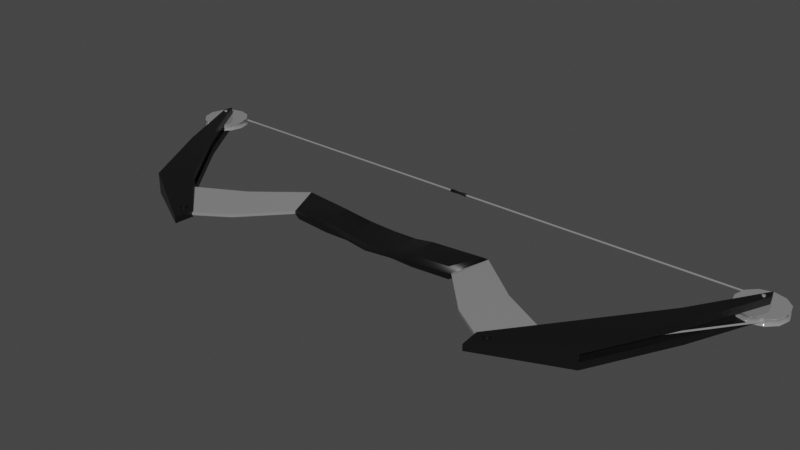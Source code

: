 # Source: Bow.blend  (saved by Blender 2.91.10; exported with 4.5.12 LTS)
import bpy
from mathutils import Matrix  # noqa: F401  (used for matrix-valued properties, if any)

bpy.ops.wm.read_factory_settings(use_empty=True)
scene = bpy.context.scene
scene.name = 'Scene'

# ---- collections
col_collection = bpy.data.collections.new('Collection'); scene.collection.children.link(col_collection)

# ---- materials (node trees are filled in below, after node groups)
mat_black = bpy.data.materials.new('Black')
mat_black.alpha_threshold = 0.0
mat_black.use_transparent_shadow = False
mat_black.line_color = (0.0, 0.0, 0.0, 1.0)
mat_metal = bpy.data.materials.new('Metal')
mat_metal.use_transparent_shadow = False

# ---- node groups
ng_auto_smooth = bpy.data.node_groups.new('Auto Smooth', 'GeometryNodeTree')
_s = ng_auto_smooth.interface.new_socket(name='Geometry', in_out='OUTPUT', socket_type='NodeSocketGeometry')
_s = ng_auto_smooth.interface.new_socket(name='Geometry', in_out='INPUT', socket_type='NodeSocketGeometry')
_s = ng_auto_smooth.interface.new_socket(name='Angle', in_out='INPUT', socket_type='NodeSocketFloat')
_s.subtype = 'ANGLE'
_s.min_value = 0.0
_s.max_value = 3.142
ng_auto_smooth.is_modifier = True
_N = ng_auto_smooth.nodes; _L = ng_auto_smooth.links
n0 = _N.new('NodeGroupOutput'); n0.name = 'Group Output'; n0.location = (480, -100)
n1 = _N.new('NodeGroupInput'); n1.name = 'Group Input'; n1.location = (-420, -300)
n2 = _N.new('NodeGroupInput'); n2.name = 'Group Input.001'; n2.location = (-60, -100)
n3 = _N.new('GeometryNodeSetShadeSmooth'); n3.name = 'Set Shade Smooth'; n3.location = (120, -100)
n3.domain = 'EDGE'
n4 = _N.new('GeometryNodeSetShadeSmooth'); n4.name = 'Set Shade Smooth.001'; n4.location = (300, -100)
n5 = _N.new('GeometryNodeInputMeshEdgeAngle'); n5.name = 'Edge Angle'; n5.location = (-420, -220)
n6 = _N.new('GeometryNodeInputEdgeSmooth'); n6.name = 'Is Edge Smooth'; n6.location = (-60, -160)
n7 = _N.new('GeometryNodeInputShadeSmooth'); n7.name = 'Is Face Smooth'; n7.location = (-240, -340)
n8 = _N.new('FunctionNodeBooleanMath'); n8.name = 'Boolean Math'; n8.location = (-60, -220)
n9 = _N.new('FunctionNodeCompare'); n9.name = 'Compare'; n9.location = (-240, -180)
n9.operation = 'LESS_EQUAL'
_L.new(n5.outputs[0], n9.inputs[0])
_L.new(n4.outputs[0], n0.inputs[0])
_L.new(n1.outputs[1], n9.inputs[1])
_L.new(n9.outputs[0], n8.inputs[0])
_L.new(n7.outputs[0], n8.inputs[1])
_L.new(n2.outputs[0], n3.inputs[0])
_L.new(n6.outputs[0], n3.inputs[1])
_L.new(n3.outputs[0], n4.inputs[0])
_L.new(n8.outputs[0], n3.inputs[2])
n0.is_active_output = True

# ---- material node trees
mat_black.use_nodes = True; mat_black.node_tree.nodes.clear()
_N = mat_black.node_tree.nodes; _L = mat_black.node_tree.links
n0 = _N.new('ShaderNodeOutputMaterial'); n0.name = 'Material Output'; n0.location = (300, 300)
n1 = _N.new('ShaderNodeBsdfPrincipled'); n1.name = 'Principled BSDF'; n1.location = (10, 300)
n1.distribution = 'GGX'
n1.subsurface_method = 'BURLEY'
n1.inputs[0].default_value = (0.004896, 0.004896, 0.004896, 1.0)
n1.inputs[2].default_value = 0.4
n1.inputs[3].default_value = 1.45
n1.inputs[27].default_value = (0.0, 0.0, 0.0, 1.0)
n1.inputs[28].default_value = 1.0
_L.new(n1.outputs[0], n0.inputs[0])
n0.is_active_output = True
mat_metal.use_nodes = True; mat_metal.node_tree.nodes.clear()
_N = mat_metal.node_tree.nodes; _L = mat_metal.node_tree.links
n0 = _N.new('ShaderNodeBsdfPrincipled'); n0.name = 'Principled BSDF'; n0.location = (10, 300)
n0.distribution = 'GGX'
n0.subsurface_method = 'BURLEY'
n0.inputs[1].default_value = 0.7518
n0.inputs[2].default_value = 0.0
n0.inputs[3].default_value = 1.45
n0.inputs[27].default_value = (0.0, 0.0, 0.0, 1.0)
n0.inputs[28].default_value = 1.0
n1 = _N.new('ShaderNodeOutputMaterial'); n1.name = 'Material Output'; n1.location = (300, 300)
_L.new(n0.outputs[0], n1.inputs[0])
n1.is_active_output = True

# ---- world
world_world = bpy.data.worlds.new('World'); scene.world = world_world
world_world.use_nodes = True; world_world.node_tree.nodes.clear()
_N = world_world.node_tree.nodes; _L = world_world.node_tree.links
n0 = _N.new('ShaderNodeOutputWorld'); n0.name = 'World Output'; n0.location = (300, 300)
n1 = _N.new('ShaderNodeBackground'); n1.name = 'Background'; n1.location = (10, 300)
n1.inputs[0].default_value = (0.05088, 0.05088, 0.05088, 1.0)
_L.new(n1.outputs[0], n0.inputs[0])
n0.is_active_output = True
world_world.color = (0.05088, 0.05088, 0.05088)
world_world.use_sun_shadow = False
world_world.sun_shadow_jitter_overblur = 0.0

# ---- meshes
me_cube_001 = bpy.data.meshes.new('Cube.001')
me_cube_001.from_pydata([(0.2582, -0.002167, 0.1391), (0.2582, 0.002167, 0.1391), (0.3239, -0.006127, 0.09118), (0.3239, 0.006127, 0.09118), (0.1564, -0.006127, -0.01701), (0.0001208, -0.01153, -0.01724), (0.0001208, -0.005025, -0.01724), (0.1564, 0.006127, -0.01701), (0.0001208, -0.009428, 0.04403), (0.1372, -0.002167, 0.03572), (0.1372, 0.002167, 0.03572), (0.0001208, -0.007127, 0.04403), (0.151, -0.00933, -0.01248), (0.0001208, -0.01323, -0.01396), (0.0001208, -0.003323, -0.01396), (0.151, 0.00933, -0.01248), (0.0001208, -0.01323, 0.038), (0.1317, -0.00933, 0.03394), (0.1317, 0.00933, 0.03394), (0.0001208, -0.003323, 0.038), (0.07822, -0.006127, -0.008263), (0.07822, 0.006127, -0.008263), (0.07822, -0.002167, 0.04314), (0.07822, 0.002167, 0.04314), (0.07548, -0.00933, -0.004358), (0.07548, 0.00933, -0.004358), (0.07548, -0.00933, 0.03924), (0.07548, 0.00933, 0.03924), (0.2278, 0.006127, 0.0395), (0.1972, -0.002167, 0.09949), (0.2278, -0.006127, 0.0395), (0.1972, 0.002167, 0.09949), (0.4603, -1.088e-08, -0.163), (0.4603, -0.0006612, -0.1628), (0.4603, -0.001145, -0.1623), (0.4603, -0.001322, -0.1617), (0.4603, -0.001145, -0.161), (0.4603, -0.0006612, -0.1605), (0.4603, -1.088e-08, -0.1603), (0.4603, 0.0006612, -0.1605), (0.4603, 0.001145, -0.161), (0.4603, 0.001322, -0.1617), (0.4603, 0.001145, -0.1623), (0.4603, 0.0006612, -0.1628), (0.0, -1.088e-08, -0.1634), (0.01444, -1.088e-08, -0.163), (0.01444, -0.0006612, -0.1628), (0.0, -0.0008734, -0.1632), (0.01444, -0.001145, -0.1623), (0.0, -0.001513, -0.1625), (0.01444, -0.001322, -0.1617), (0.0, -0.001747, -0.1617), (0.01444, -0.001145, -0.161), (0.0, -0.001513, -0.1608), (0.01444, -0.0006612, -0.1605), (0.0, -0.0008734, -0.1601), (0.01444, -1.088e-08, -0.1603), (0.0, -1.088e-08, -0.1599), (0.01444, 0.0006612, -0.1605), (0.0, 0.0008734, -0.1601), (0.01444, 0.001145, -0.161), (0.0, 0.001513, -0.1608), (0.01444, 0.001322, -0.1617), (0.0, 0.001747, -0.1617), (0.01444, 0.001145, -0.1623), (0.0, 0.001513, -0.1625), (0.01444, 0.0006612, -0.1628), (0.0, 0.0008734, -0.1632), (0.01293, -1.088e-08, -0.1641), (0.01293, -0.001207, -0.1637), (0.01293, -0.002091, -0.1629), (0.01293, -0.002415, -0.1617), (0.01293, -0.002091, -0.1605), (0.01293, -0.001207, -0.1596), (0.01293, -1.088e-08, -0.1592), (0.01293, 0.001207, -0.1596), (0.01293, 0.002091, -0.1605), (0.01293, 0.002415, -0.1617), (0.01293, 0.002091, -0.1629), (0.01293, 0.001207, -0.1637), (0.2447, -0.004801, 0.1286), (0.2447, 0.004801, 0.1286), (0.3192, -0.01598, 0.06114), (0.3192, 0.01598, 0.06114), (0.2471, -0.004801, 0.1585), (0.2471, 0.004801, 0.1585), (0.3598, -0.01598, 0.09378), (0.3598, 0.01598, 0.09378), (0.2447, -0.0016, 0.1286), (0.2447, 0.0016, 0.1286), (0.3192, 0.005325, 0.06114), (0.3192, -0.005325, 0.06114), (0.3598, 0.005325, 0.09378), (0.3598, -0.005325, 0.09378), (0.2471, 0.0016, 0.1585), (0.2471, -0.0016, 0.1585), (0.4072, -0.005325, -0.05193), (0.4072, -0.01598, -0.05193), (0.4265, -0.01598, -0.02912), (0.4072, 0.01598, -0.05193), (0.4265, 0.01598, -0.02912), (0.4265, -0.005325, -0.02912), (0.4072, 0.005325, -0.05193), (0.4265, 0.005325, -0.02912), (0.4747, -0.005325, -0.157), (0.4747, -0.01598, -0.157), (0.4778, -0.01598, -0.1433), (0.4747, 0.01598, -0.157), (0.4778, 0.01598, -0.1433), (0.4778, -0.005325, -0.1433), (0.4747, 0.005325, -0.157), (0.4778, 0.005325, -0.1433), (0.4699, 0.003829, -0.1726), (0.4532, 0.003829, -0.1681), (0.441, 0.003829, -0.1558), (0.4366, 0.003829, -0.1389), (0.441, 0.003829, -0.1221), (0.4532, 0.003829, -0.1097), (0.4699, 0.003829, -0.1052), (0.4866, 0.003829, -0.1097), (0.4988, 0.003829, -0.1221), (0.5032, 0.003829, -0.1389), (0.4988, 0.003829, -0.1558), (0.4866, 0.003829, -0.1681), (0.4699, 0.005084, -0.1745), (0.4523, 0.005084, -0.1697), (0.4394, 0.005084, -0.1567), (0.4347, 0.005084, -0.1389), (0.4394, 0.005084, -0.1211), (0.4523, 0.005084, -0.1081), (0.4699, 0.005084, -0.1033), (0.4875, 0.005084, -0.1081), (0.5004, 0.005084, -0.1211), (0.5051, 0.005084, -0.1389), (0.5004, 0.005084, -0.1567), (0.4875, 0.005084, -0.1697), (0.4699, -1.11e-08, -0.172), (0.4535, -1.11e-08, -0.1676), (0.4415, -1.11e-08, -0.1555), (0.4371, -1.11e-08, -0.1389), (0.4415, -2.155e-10, -0.1223), (0.4535, -2.155e-10, -0.1102), (0.4699, -2.155e-10, -0.1058), (0.4863, -2.155e-10, -0.1102), (0.4983, -2.155e-10, -0.1223), (0.5027, -1.11e-08, -0.1389), (0.4983, -1.11e-08, -0.1555), (0.4863, -1.11e-08, -0.1676), (0.4699, -0.003829, -0.1726), (0.4532, -0.003829, -0.1681), (0.441, -0.003829, -0.1558), (0.4366, -0.003829, -0.1389), (0.441, -0.003829, -0.1221), (0.4532, -0.003829, -0.1097), (0.4699, -0.003829, -0.1052), (0.4866, -0.003829, -0.1097), (0.4988, -0.003829, -0.1221), (0.5032, -0.003829, -0.1389), (0.4988, -0.003829, -0.1558), (0.4866, -0.003829, -0.1681), (0.4699, -0.005084, -0.1745), (0.4523, -0.005084, -0.1697), (0.4394, -0.005084, -0.1567), (0.4347, -0.005084, -0.1389), (0.4394, -0.005084, -0.1211), (0.4523, -0.005084, -0.1081), (0.4699, -0.005084, -0.1033), (0.4875, -0.005084, -0.1081), (0.5004, -0.005084, -0.1211), (0.5051, -0.005084, -0.1389), (0.5004, -0.005084, -0.1567), (0.4875, -0.005084, -0.1697), (0.03911, -0.009669, -0.01625), (0.03911, -0.005265, 0.04008), (0.03774, -0.01137, -0.01266), (0.03774, -0.001461, 0.03512), (0.03911, -0.003162, -0.01625), (0.03911, -0.007566, 0.04008), (0.03774, -0.001461, -0.01266), (0.03774, -0.01137, 0.03512), (0.4906, -8.845e-09, -0.1163), (0.4904, -0.0006612, -0.1164), (0.49, -0.001145, -0.1167), (0.4895, -0.001322, -0.1171), (0.489, -0.001145, -0.1175), (0.4886, -0.0006612, -0.1178), (0.4885, -9.031e-09, -0.1179), (0.4886, 0.0006612, -0.1178), (0.489, 0.001145, -0.1175), (0.4895, 0.001322, -0.1171), (0.49, 0.001145, -0.1167), (0.4904, 0.0006612, -0.1164), (0.3325, 0.0006612, 0.08747), (0.3321, 0.001145, 0.08718), (0.3316, 0.001322, 0.08677), (0.3311, 0.001145, 0.08637), (0.3307, 0.0006612, 0.08607), (0.3306, -9.899e-09, 0.08596), (0.3307, -0.0006612, 0.08607), (0.3311, -0.001145, 0.08637), (0.3316, -0.001322, 0.08677), (0.3321, -0.001145, 0.08718), (0.3325, -0.0006612, 0.08747), (0.3327, -9.712e-09, 0.08758), (0.4699, 0.01732, -0.1414), (0.4687, 0.01732, -0.1411), (0.4677, 0.01732, -0.1402), (0.4674, 0.01732, -0.1389), (0.4677, 0.01732, -0.1376), (0.4687, 0.01732, -0.1367), (0.4699, 0.01732, -0.1364), (0.4712, 0.01732, -0.1367), (0.4721, 0.01732, -0.1376), (0.4724, 0.01732, -0.1389), (0.4721, 0.01732, -0.1402), (0.4712, 0.01732, -0.1411), (0.4699, -0.01732, -0.1414), (0.4687, -0.01732, -0.1411), (0.4677, -0.01732, -0.1402), (0.4674, -0.01732, -0.1389), (0.4677, -0.01732, -0.1376), (0.4687, -0.01732, -0.1367), (0.4699, -0.01732, -0.1364), (0.4712, -0.01732, -0.1367), (0.4721, -0.01732, -0.1376), (0.4724, -0.01732, -0.1389), (0.4721, -0.01732, -0.1402), (0.4712, -0.01732, -0.1411), (0.2608, 0.008583, 0.1257), (0.2582, 0.008583, 0.1264), (0.2563, 0.008583, 0.1283), (0.2556, 0.008583, 0.1309), (0.2563, 0.008583, 0.1335), (0.2582, 0.008583, 0.1354), (0.2608, 0.008583, 0.1361), (0.2633, 0.008583, 0.1354), (0.2652, 0.008583, 0.1335), (0.2659, 0.008583, 0.1309), (0.2652, 0.008583, 0.1283), (0.2633, 0.008583, 0.1264), (0.2608, -0.008583, 0.1257), (0.2582, -0.008583, 0.1264), (0.2563, -0.008583, 0.1283), (0.2556, -0.008583, 0.1309), (0.2563, -0.008583, 0.1335), (0.2582, -0.008583, 0.1354), (0.2608, -0.008583, 0.1361), (0.2633, -0.008583, 0.1354), (0.2652, -0.008583, 0.1335), (0.2659, -0.008583, 0.1309), (0.2652, -0.008583, 0.1283), (0.2633, -0.008583, 0.1264)], [], [(30, 28, 3, 2), (30, 2, 0, 29), (28, 7, 10, 31), (4, 9, 17, 12), (29, 31, 10, 9), (177, 173, 11, 8), (20, 21, 7, 4), (178, 14, 19, 175), (24, 12, 17, 26), (23, 10, 18, 27), (177, 8, 16, 179), (20, 4, 12, 24), (10, 7, 15, 18), (176, 6, 14, 178), (7, 21, 25, 15), (172, 20, 24, 174), (9, 22, 26, 17), (173, 23, 27, 175), (174, 24, 26, 179), (15, 25, 27, 18), (172, 176, 21, 20), (9, 10, 23, 22), (0, 1, 31, 29), (3, 28, 31, 1), (4, 30, 29, 9), (4, 7, 28, 30), (45, 32, 33, 46), (46, 33, 34, 48), (48, 34, 35, 50), (50, 35, 36, 52), (52, 36, 37, 54), (54, 37, 38, 56), (56, 38, 39, 58), (58, 39, 40, 60), (60, 40, 41, 62), (62, 41, 42, 64), (64, 42, 43, 66), (66, 43, 32, 45), (79, 66, 45, 68), (78, 64, 66, 79), (77, 62, 64, 78), (76, 60, 62, 77), (75, 58, 60, 76), (74, 56, 58, 75), (73, 54, 56, 74), (72, 52, 54, 73), (71, 50, 52, 72), (70, 48, 50, 71), (69, 46, 48, 70), (68, 45, 46, 69), (44, 68, 69, 47), (47, 69, 70, 49), (49, 70, 71, 51), (51, 71, 72, 53), (53, 72, 73, 55), (55, 73, 74, 57), (57, 74, 75, 59), (59, 75, 76, 61), (61, 76, 77, 63), (63, 77, 78, 65), (65, 78, 79, 67), (67, 79, 68, 44), (86, 82, 97, 98), (82, 86, 84, 80), (87, 83, 81, 85), (92, 87, 85, 94, 95, 84, 86, 93), (89, 81, 83, 90, 91, 82, 80, 88), (93, 86, 98, 101), (91, 90, 92, 93), (102, 99, 107, 110), (96, 101, 109, 104), (91, 93, 101, 96), (87, 92, 103, 100), (83, 87, 100, 99), (92, 90, 102, 103), (90, 83, 99, 102), (82, 91, 96, 97), (110, 107, 108, 111), (105, 104, 109, 106), (99, 100, 108, 107), (97, 96, 104, 105), (103, 102, 110, 111), (100, 103, 111, 108), (101, 98, 106, 109), (98, 97, 105, 106), (94, 85, 81, 89, 88, 80, 84, 95), (139, 140, 116, 115), (146, 147, 123, 122), (136, 137, 113, 112), (143, 144, 120, 119), (140, 141, 117, 116), (147, 136, 112, 123), (137, 138, 114, 113), (144, 145, 121, 120), (141, 142, 118, 117), (138, 139, 115, 114), (145, 146, 122, 121), (142, 143, 119, 118), (120, 121, 133, 132), (117, 118, 130, 129), (114, 115, 127, 126), (121, 122, 134, 133), (118, 119, 131, 130), (115, 116, 128, 127), (122, 123, 135, 134), (112, 113, 125, 124), (119, 120, 132, 131), (116, 117, 129, 128), (123, 112, 124, 135), (113, 114, 126, 125), (125, 126, 127, 128, 129, 130, 131, 132, 133, 134, 135, 124), (139, 151, 152, 140), (146, 158, 159, 147), (136, 148, 149, 137), (143, 155, 156, 144), (140, 152, 153, 141), (147, 159, 148, 136), (137, 149, 150, 138), (144, 156, 157, 145), (141, 153, 154, 142), (138, 150, 151, 139), (145, 157, 158, 146), (142, 154, 155, 143), (156, 168, 169, 157), (153, 165, 166, 154), (150, 162, 163, 151), (157, 169, 170, 158), (154, 166, 167, 155), (151, 163, 164, 152), (158, 170, 171, 159), (148, 160, 161, 149), (155, 167, 168, 156), (152, 164, 165, 153), (159, 171, 160, 148), (149, 161, 162, 150), (161, 160, 171, 170, 169, 168, 167, 166, 165, 164, 163, 162), (5, 6, 176, 172), (13, 174, 179, 16), (11, 173, 175, 19), (5, 172, 174, 13), (21, 176, 178, 25), (22, 177, 179, 26), (25, 178, 175, 27), (22, 23, 173, 177), (191, 190, 193, 192), (180, 191, 192, 203), (186, 185, 198, 197), (184, 183, 200, 199), (187, 186, 197, 196), (185, 184, 199, 198), (189, 188, 195, 194), (190, 189, 194, 193), (188, 187, 196, 195), (182, 181, 202, 201), (183, 182, 201, 200), (181, 180, 203, 202), (209, 210, 222, 221), (206, 207, 219, 218), (213, 214, 226, 225), (210, 211, 223, 222), (207, 208, 220, 219), (214, 215, 227, 226), (204, 205, 217, 216), (211, 212, 224, 223), (208, 209, 221, 220), (215, 204, 216, 227), (205, 206, 218, 217), (212, 213, 225, 224), (205, 204, 215, 214, 213, 212, 211, 210, 209, 208, 207, 206), (217, 218, 219, 220, 221, 222, 223, 224, 225, 226, 227, 216), (233, 234, 246, 245), (230, 231, 243, 242), (237, 238, 250, 249), (234, 235, 247, 246), (231, 232, 244, 243), (238, 239, 251, 250), (228, 229, 241, 240), (235, 236, 248, 247), (232, 233, 245, 244), (239, 228, 240, 251), (229, 230, 242, 241), (236, 237, 249, 248), (229, 228, 239, 238, 237, 236, 235, 234, 233, 232, 231, 230), (241, 242, 243, 244, 245, 246, 247, 248, 249, 250, 251, 240)])
me_cube_001.polygons.foreach_set('use_smooth', [True] * 184)
me_cube_001.polygons.foreach_set('material_index', [1, 1, 1, 0, 1, 0, 0, 0, 0, 0, 0, 0, 0, 0, 0, 0, 0, 0, 0, 0, 0, 0, 1, 1, 1, 1, 1, 1, 1, 1, 1, 1, 1, 1, 1, 1, 1, 1, 0, 0, 0, 0, 0, 0, 0, 0, 0, 0, 0, 0, 0, 0, 0, 0, 0, 0, 0, 0, 0, 0, 0, 0, 0, 0, 0, 0, 0, 0, 0, 0, 0, 0, 0, 0, 0, 0, 0, 0, 0, 0, 0, 0, 0, 0, 0, 0, 1, 1, 1, 1, 1, 1, 1, 1, 1, 1, 1, 1, 1, 1, 1, 1, 1, 1, 1, 1, 1, 1, 1, 1, 1, 1, 1, 1, 1, 1, 1, 1, 1, 1, 1, 1, 1, 1, 1, 1, 1, 1, 1, 1, 1, 1, 1, 1, 1, 1, 0, 0, 0, 0, 0, 0, 0, 0, 1, 1, 1, 1, 1, 1, 1, 1, 1, 1, 1, 1, 1, 1, 1, 1, 1, 1, 1, 1, 1, 1, 1, 1, 1, 1, 0, 0, 0, 0, 0, 0, 0, 0, 0, 0, 0, 0, 0, 0])
_k = set([(4, 7), (4, 9), (7, 10), (9, 10), (12, 17), (15, 18), (16, 179), (17, 26), (18, 27), (19, 175), (26, 179), (27, 175), (45, 46), (45, 66), (46, 48), (48, 50), (50, 52), (52, 54), (54, 56), (56, 58), (58, 60), (60, 62), (62, 64), (64, 66), (90, 91), (90, 92), (90, 102), (91, 93), (91, 96), (92, 93), (92, 103), (93, 101), (96, 104), (101, 109), (102, 110), (103, 111), (104, 109), (110, 111), (124, 125), (124, 135), (125, 126), (126, 127), (127, 128), (128, 129), (129, 130), (130, 131), (131, 132), (132, 133), (133, 134), (134, 135), (160, 161), (160, 171), (161, 162), (162, 163), (163, 164), (164, 165), (165, 166), (166, 167), (167, 168), (168, 169), (169, 170), (170, 171)])
me_cube_001.attributes.new('sharp_edge', 'BOOLEAN', 'EDGE').data.foreach_set('value', [ (min(e.vertices), max(e.vertices)) in _k for e in me_cube_001.edges])
_uv = me_cube_001.uv_layers.new(name='UVMap')
_uv.uv.foreach_set('vector', [0.3717, 0.4657, 0.6283, 0.4657, 0.6315, 0.494, 0.3685, 0.494, 0.3405, 0.497, 0.3685, 0.494, 0.3691, 0.7566, 0.3408, 0.7533, 0.6595, 0.497, 0.6875, 0.5, 0.6875, 0.75, 0.6592, 0.7533, 0.3125, 0.5, 0.3125, 0.75, 0.3125, 0.75, 0.3125, 0.5, 0.3721, 0.7846, 0.6279, 0.7846, 0.625, 0.8125, 0.375, 0.8125, 0.375, 0.8594, 0.625, 0.8594, 0.625, 0.875, 0.375, 0.875, 0.375, 0.4062, 0.625, 0.4062, 0.625, 0.4375, 0.375, 0.4375, 0.7344, 0.5, 0.75, 0.5, 0.75, 0.75, 0.7344, 0.75, 0.2812, 0.5, 0.3125, 0.5, 0.3125, 0.75, 0.2812, 0.75, 0.625, 0.8438, 0.625, 0.8125, 0.625, 0.8125, 0.625, 0.8438, 0.375, 0.8594, 0.375, 0.875, 0.375, 0.875, 0.375, 0.8594, 0.375, 0.4062, 0.375, 0.4375, 0.375, 0.4375, 0.375, 0.4062, 0.6875, 0.75, 0.6875, 0.5, 0.6875, 0.5, 0.6875, 0.75, 0.625, 0.3906, 0.625, 0.375, 0.625, 0.375, 0.625, 0.3906, 0.625, 0.4375, 0.625, 0.4062, 0.625, 0.4062, 0.625, 0.4375, 0.375, 0.3906, 0.375, 0.4062, 0.375, 0.4062, 0.375, 0.3906, 0.375, 0.8125, 0.375, 0.8438, 0.375, 0.8438, 0.375, 0.8125, 0.625, 0.8594, 0.625, 0.8438, 0.625, 0.8438, 0.625, 0.8594, 0.2656, 0.5, 0.2812, 0.5, 0.2812, 0.75, 0.2656, 0.75, 0.6875, 0.5, 0.7188, 0.5, 0.7188, 0.75, 0.6875, 0.75, 0.375, 0.3906, 0.625, 0.3906, 0.625, 0.4062, 0.375, 0.4062, 0.375, 0.8125, 0.625, 0.8125, 0.625, 0.8438, 0.375, 0.8438, 0.3691, 0.7566, 0.6309, 0.7566, 0.6279, 0.7846, 0.3721, 0.7846, 0.6315, 0.494, 0.6595, 0.497, 0.6592, 0.7533, 0.6309, 0.7566, 0.3125, 0.5, 0.3405, 0.497, 0.3408, 0.7533, 0.3125, 0.75, 0.375, 0.4375, 0.625, 0.4375, 0.6283, 0.4657, 0.3717, 0.4657, 1.0, 0.875, 1.0, 1.0, 0.9167, 1.0, 0.9167, 0.875, 0.9167, 0.875, 0.9167, 1.0, 0.8333, 1.0, 0.8333, 0.875, 0.8333, 0.875, 0.8333, 1.0, 0.75, 1.0, 0.75, 0.875, 0.75, 0.875, 0.75, 1.0, 0.6667, 1.0, 0.6667, 0.875, 0.6667, 0.875, 0.6667, 1.0, 0.5833, 1.0, 0.5833, 0.875, 0.5833, 0.875, 0.5833, 1.0, 0.5, 1.0, 0.5, 0.875, 0.5, 0.875, 0.5, 1.0, 0.4167, 1.0, 0.4167, 0.875, 0.4167, 0.875, 0.4167, 1.0, 0.3333, 1.0, 0.3333, 0.875, 0.3333, 0.875, 0.3333, 1.0, 0.25, 1.0, 0.25, 0.875, 0.25, 0.875, 0.25, 1.0, 0.1667, 1.0, 0.1667, 0.875, 0.1667, 0.875, 0.1667, 1.0, 0.08333, 1.0, 0.08333, 0.875, 0.08333, 0.875, 0.08333, 1.0, 7.451e-08, 1.0, 7.451e-08, 0.875, 0.08333, 0.8581, 0.08333, 0.875, 7.451e-08, 0.875, 7.451e-08, 0.8581, 0.1667, 0.8581, 0.1667, 0.875, 0.08333, 0.875, 0.08333, 0.8581, 0.25, 0.8581, 0.25, 0.875, 0.1667, 0.875, 0.1667, 0.8581, 0.3333, 0.8581, 0.3333, 0.875, 0.25, 0.875, 0.25, 0.8581, 0.4167, 0.8581, 0.4167, 0.875, 0.3333, 0.875, 0.3333, 0.8581, 0.5, 0.8581, 0.5, 0.875, 0.4167, 0.875, 0.4167, 0.8581, 0.5833, 0.8581, 0.5833, 0.875, 0.5, 0.875, 0.5, 0.8581, 0.6667, 0.8581, 0.6667, 0.875, 0.5833, 0.875, 0.5833, 0.8581, 0.75, 0.8581, 0.75, 0.875, 0.6667, 0.875, 0.6667, 0.8581, 0.8333, 0.8581, 0.8333, 0.875, 0.75, 0.875, 0.75, 0.8581, 0.9167, 0.8581, 0.9167, 0.875, 0.8333, 0.875, 0.8333, 0.8581, 1.0, 0.8581, 1.0, 0.875, 0.9167, 0.875, 0.9167, 0.8581, 1.0, 0.75, 1.0, 0.8581, 0.9167, 0.8581, 0.9167, 0.75, 0.9167, 0.75, 0.9167, 0.8581, 0.8333, 0.8581, 0.8333, 0.75, 0.8333, 0.75, 0.8333, 0.8581, 0.75, 0.8581, 0.75, 0.75, 0.75, 0.75, 0.75, 0.8581, 0.6667, 0.8581, 0.6667, 0.75, 0.6667, 0.75, 0.6667, 0.8581, 0.5833, 0.8581, 0.5833, 0.75, 0.5833, 0.75, 0.5833, 0.8581, 0.5, 0.8581, 0.5, 0.75, 0.5, 0.75, 0.5, 0.8581, 0.4167, 0.8581, 0.4167, 0.75, 0.4167, 0.75, 0.4167, 0.8581, 0.3333, 0.8581, 0.3333, 0.75, 0.3333, 0.75, 0.3333, 0.8581, 0.25, 0.8581, 0.25, 0.75, 0.25, 0.75, 0.25, 0.8581, 0.1667, 0.8581, 0.1667, 0.75, 0.1667, 0.75, 0.1667, 0.8581, 0.08333, 0.8581, 0.08333, 0.75, 0.08333, 0.75, 0.08333, 0.8581, 7.451e-08, 0.8581, 7.451e-08, 0.75, 0.375, 0.5, 0.125, 0.5, 0.125, 0.5, 0.375, 0.5, 0.125, 0.5, 0.375, 0.5, 0.375, 0.75, 0.125, 0.75, 0.625, 0.5, 0.875, 0.5, 0.875, 0.75, 0.625, 0.75, 0.5417, 0.5, 0.625, 0.5, 0.625, 0.75, 0.5417, 0.75, 0.4583, 0.75, 0.375, 0.75, 0.375, 0.5, 0.4583, 0.5, 0.5417, 0.0, 0.625, 0.0, 0.625, 0.25, 0.5417, 0.25, 0.4583, 0.25, 0.375, 0.25, 0.375, 0.0, 0.4583, 0.0, 0.4583, 0.5, 0.375, 0.5, 0.375, 0.5, 0.4583, 0.5, 0.4583, 0.25, 0.5417, 0.25, 0.5417, 0.5, 0.4583, 0.5, 0.5417, 0.25, 0.625, 0.25, 0.625, 0.25, 0.5417, 0.25, 0.4583, 0.25, 0.4583, 0.5, 0.4583, 0.5, 0.4583, 0.25, 0.4583, 0.25, 0.4583, 0.5, 0.4583, 0.5, 0.4583, 0.25, 0.625, 0.5, 0.5417, 0.5, 0.5417, 0.5, 0.625, 0.5, 0.875, 0.5, 0.625, 0.5, 0.625, 0.5, 0.875, 0.5, 0.5417, 0.5, 0.5417, 0.25, 0.5417, 0.25, 0.5417, 0.5, 0.5417, 0.25, 0.625, 0.25, 0.625, 0.25, 0.5417, 0.25, 0.375, 0.25, 0.4583, 0.25, 0.4583, 0.25, 0.375, 0.25, 0.5417, 0.25, 0.625, 0.25, 0.625, 0.5, 0.5417, 0.5, 0.375, 0.25, 0.4583, 0.25, 0.4583, 0.5, 0.375, 0.5, 0.875, 0.5, 0.625, 0.5, 0.625, 0.5, 0.875, 0.5, 0.375, 0.25, 0.4583, 0.25, 0.4583, 0.25, 0.375, 0.25, 0.5417, 0.5, 0.5417, 0.25, 0.5417, 0.25, 0.5417, 0.5, 0.625, 0.5, 0.5417, 0.5, 0.5417, 0.5, 0.625, 0.5, 0.4583, 0.5, 0.375, 0.5, 0.375, 0.5, 0.4583, 0.5, 0.375, 0.5, 0.125, 0.5, 0.125, 0.5, 0.375, 0.5, 0.5417, 0.75, 0.625, 0.75, 0.625, 1.0, 0.5417, 1.0, 0.4583, 1.0, 0.375, 1.0, 0.375, 0.75, 0.4583, 0.75, 0.0, 0.0, 0.0, 0.0, 0.0, 0.0, 0.0, 0.0, 0.0, 0.0, 0.0, 0.0, 0.0, 0.0, 0.0, 0.0, 0.0, 0.0, 0.0, 0.0, 0.0, 0.0, 0.0, 0.0, 0.0, 0.0, 0.0, 0.0, 0.0, 0.0, 0.0, 0.0, 0.0, 0.0, 0.0, 0.0, 0.0, 0.0, 0.0, 0.0, 0.0, 0.0, 0.0, 0.0, 0.0, 0.0, 0.0, 0.0, 0.0, 0.0, 0.0, 0.0, 0.0, 0.0, 0.0, 0.0, 0.0, 0.0, 0.0, 0.0, 0.0, 0.0, 0.0, 0.0, 0.0, 0.0, 0.0, 0.0, 0.0, 0.0, 0.0, 0.0, 0.0, 0.0, 0.0, 0.0, 0.0, 0.0, 0.0, 0.0, 0.0, 0.0, 0.0, 0.0, 0.0, 0.0, 0.0, 0.0, 0.0, 0.0, 0.0, 0.0, 0.0, 0.0, 0.0, 0.0, 0.0, 0.0, 0.0, 0.0, 0.0, 0.0, 0.0, 0.0, 0.0, 0.0, 0.0, 0.0, 0.0, 0.0, 0.0, 0.0, 0.0, 0.0, 0.0, 0.0, 0.0, 0.0, 0.0, 0.0, 0.0, 0.0, 0.0, 0.0, 0.0, 0.0, 0.0, 0.0, 0.0, 0.0, 0.0, 0.0, 0.0, 0.0, 0.0, 0.0, 0.0, 0.0, 0.0, 0.0, 0.0, 0.0, 0.0, 0.0, 0.0, 0.0, 0.0, 0.0, 0.0, 0.0, 0.0, 0.0, 0.0, 0.0, 0.0, 0.0, 0.0, 0.0, 0.0, 0.0, 0.0, 0.0, 0.0, 0.0, 0.0, 0.0, 0.0, 0.0, 0.0, 0.0, 0.0, 0.0, 0.0, 0.0, 0.0, 0.0, 0.0, 0.0, 0.0, 0.0, 0.0, 0.0, 0.0, 0.0, 0.0, 0.0, 0.0, 0.0, 0.0, 0.0, 0.0, 0.0, 0.0, 0.0, 0.0, 0.0, 0.0, 0.0, 0.0, 0.0, 0.0, 0.0, 0.0, 0.0, 0.0, 0.0, 0.0, 0.0, 0.0, 0.0, 0.0, 0.0, 0.0, 0.0, 0.0, 0.0, 0.0, 0.0, 0.0, 0.0, 0.0, 0.0, 0.0, 0.0, 0.0, 0.0, 0.0, 0.0, 0.0, 0.0, 0.0, 0.0, 0.0, 0.0, 0.0, 0.0, 0.0, 0.0, 0.0, 0.0, 0.0, 0.0, 0.0, 0.0, 0.0, 0.0, 0.0, 0.0, 0.0, 0.0, 0.0, 0.0, 0.0, 0.0, 0.0, 0.0, 0.0, 0.0, 0.0, 0.0, 0.0, 0.0, 0.0, 0.0, 0.0, 0.0, 0.0, 0.0, 0.0, 0.0, 0.0, 0.0, 0.0, 0.0, 0.0, 0.0, 0.0, 0.0, 0.0, 0.0, 0.0, 0.0, 0.0, 0.0, 0.0, 0.0, 0.0, 0.0, 0.0, 0.0, 0.0, 0.0, 0.0, 0.0, 0.0, 0.0, 0.0, 0.0, 0.0, 0.0, 0.0, 0.0, 0.0, 0.0, 0.0, 0.0, 0.0, 0.0, 0.0, 0.0, 0.0, 0.0, 0.0, 0.0, 0.0, 0.0, 0.0, 0.0, 0.0, 0.0, 0.0, 0.0, 0.0, 0.0, 0.0, 0.0, 0.0, 0.0, 0.0, 0.0, 0.0, 0.0, 0.0, 0.0, 0.0, 0.0, 0.0, 0.0, 0.0, 0.0, 0.0, 0.0, 0.0, 0.0, 0.0, 0.0, 0.0, 0.0, 0.0, 0.0, 0.0, 0.0, 0.0, 0.0, 0.0, 0.0, 0.0, 0.0, 0.0, 0.0, 0.0, 0.0, 0.0, 0.0, 0.0, 0.0, 0.0, 0.0, 0.0, 0.0, 0.0, 0.0, 0.0, 0.0, 0.0, 0.0, 0.0, 0.0, 0.0, 0.0, 0.0, 0.0, 0.0, 0.0, 0.0, 0.0, 0.0, 0.0, 0.0, 0.0, 0.0, 0.0, 0.0, 0.0, 0.0, 0.0, 0.0, 0.0, 0.0, 0.0, 0.0, 0.0, 0.0, 0.0, 0.0, 0.0, 0.0, 0.0, 0.0, 0.0, 0.0, 0.0, 0.0, 0.0, 0.0, 0.0, 0.0, 0.0, 0.0, 0.0, 0.0, 0.0, 0.0, 0.0, 0.0, 0.0, 0.0, 0.0, 0.0, 0.0, 0.0, 0.0, 0.375, 0.375, 0.625, 0.375, 0.625, 0.3906, 0.375, 0.3906, 0.25, 0.5, 0.2656, 0.5, 0.2656, 0.75, 0.25, 0.75, 0.625, 0.875, 0.625, 0.8594, 0.625, 0.8594, 0.625, 0.875, 0.375, 0.375, 0.375, 0.3906, 0.375, 0.3906, 0.375, 0.375, 0.625, 0.4062, 0.625, 0.3906, 0.625, 0.3906, 0.625, 0.4062, 0.375, 0.8438, 0.375, 0.8594, 0.375, 0.8594, 0.375, 0.8438, 0.7188, 0.5, 0.7344, 0.5, 0.7344, 0.75, 0.7188, 0.75, 0.375, 0.8438, 0.625, 0.8438, 0.625, 0.8594, 0.375, 0.8594, 0.0, 0.0, 0.0, 0.0, 0.0, 0.0, 0.0, 0.0, 0.0, 0.0, 0.0, 0.0, 0.0, 0.0, 0.0, 0.0, 0.0, 0.0, 0.0, 0.0, 0.0, 0.0, 0.0, 0.0, 0.0, 0.0, 0.0, 0.0, 0.0, 0.0, 0.0, 0.0, 0.0, 0.0, 0.0, 0.0, 0.0, 0.0, 0.0, 0.0, 0.0, 0.0, 0.0, 0.0, 0.0, 0.0, 0.0, 0.0, 0.0, 0.0, 0.0, 0.0, 0.0, 0.0, 0.0, 0.0, 0.0, 0.0, 0.0, 0.0, 0.0, 0.0, 0.0, 0.0, 0.0, 0.0, 0.0, 0.0, 0.0, 0.0, 0.0, 0.0, 0.0, 0.0, 0.0, 0.0, 0.0, 0.0, 0.0, 0.0, 0.0, 0.0, 0.0, 0.0, 0.0, 0.0, 0.0, 0.0, 0.0, 0.0, 0.0, 0.0, 0.0, 0.0, 0.0, 0.0, 0.0, 0.0, 0.0, 0.0, 0.0, 0.0, 0.0, 0.0, 0.0, 0.0, 0.0, 0.0, 0.0, 0.0, 0.0, 0.0, 0.0, 0.0, 0.0, 0.0, 0.0, 0.0, 0.0, 0.0, 0.0, 0.0, 0.0, 0.0, 0.0, 0.0, 0.0, 0.0, 0.0, 0.0, 0.0, 0.0, 0.0, 0.0, 0.0, 0.0, 0.0, 0.0, 0.0, 0.0, 0.0, 0.0, 0.0, 0.0, 0.0, 0.0, 0.0, 0.0, 0.0, 0.0, 0.0, 0.0, 0.0, 0.0, 0.0, 0.0, 0.0, 0.0, 0.0, 0.0, 0.0, 0.0, 0.0, 0.0, 0.0, 0.0, 0.0, 0.0, 0.0, 0.0, 0.0, 0.0, 0.0, 0.0, 0.0, 0.0, 0.0, 0.0, 0.0, 0.0, 0.0, 0.0, 0.0, 0.0, 0.0, 0.0, 0.0, 0.0, 0.0, 0.0, 0.0, 0.0, 0.0, 0.0, 0.0, 0.0, 0.0, 0.0, 0.0, 0.0, 0.0, 0.0, 0.0, 0.0, 0.0, 0.0, 0.0, 0.0, 0.0, 0.0, 0.0, 0.0, 0.0, 0.0, 0.0, 0.0, 0.0, 0.0, 0.0, 0.0, 0.0, 0.0, 0.0, 0.0, 0.0, 0.0, 0.0, 0.0, 0.0, 0.0, 0.0, 0.0, 0.0, 0.0, 0.0, 0.0, 0.0, 0.0, 0.0, 0.0, 0.0, 0.0, 0.0, 0.0, 0.0, 0.0, 0.0, 0.0, 0.0, 0.0, 0.0, 0.0, 0.0, 0.0, 0.0, 0.0, 0.0, 0.0, 0.0, 0.0, 0.0, 0.0, 0.0, 0.0, 0.0, 0.0, 0.0, 0.0, 0.0, 0.0, 0.0, 0.0, 0.0, 0.0, 0.0, 0.0, 0.0, 0.0, 0.0, 0.0, 0.0, 0.0, 0.0, 0.0, 0.0, 0.0, 0.0, 0.0, 0.0, 0.0, 0.0, 0.0, 0.0, 0.0, 0.0, 0.0, 0.0, 0.0, 0.0, 0.0, 0.0, 0.0, 0.0, 0.0, 0.0, 0.0, 0.0, 0.0, 0.0, 0.0, 0.0, 0.0, 0.0, 0.0, 0.0, 0.0, 0.0, 0.0, 0.0, 0.0, 0.0, 0.0, 0.0, 0.0, 0.0, 0.0, 0.0, 0.0, 0.0, 0.0, 0.0, 0.0, 0.0, 0.0, 0.0, 0.0, 0.0, 0.0, 0.0, 0.0, 0.0, 0.0, 0.0, 0.0, 0.0, 0.0, 0.0, 0.0, 0.0, 0.0, 0.0, 0.0, 0.0, 0.0, 0.0, 0.0, 0.0, 0.0, 0.0, 0.0, 0.0, 0.0, 0.0, 0.0, 0.0, 0.0, 0.0, 0.0, 0.0, 0.0, 0.0, 0.0, 0.0, 0.0, 0.0, 0.0, 0.0, 0.0, 0.0, 0.0, 0.0, 0.0, 0.0, 0.0])
me_cube_001.materials.append(mat_black)
me_cube_001.materials.append(mat_metal)
me_cube_001.use_remesh_fix_poles = True
me_cube_001.use_remesh_preserve_attributes = False
me_cube_001.use_mirror_vertex_groups = False
me_cube_001.update()
arm_armature = bpy.data.armatures.new('Armature')  # bones are not reproduced

# ---- objects
ob_bow = bpy.data.objects.new('Bow', me_cube_001)
ob_armature = bpy.data.objects.new('Armature', arm_armature)

# ---- transforms, parenting, visibility, modifiers, constraints
ob_bow.location = (0.0, 0.0, 0.0)
ob_bow.rotation_euler = (1.571, 0.0, 0.0)
ob_bow.lineart.crease_threshold = 0.0
_vg = ob_bow.vertex_groups.new(name='Root')
_vg.add([0, 1, 2, 3, 4, 5, 6, 7, 8, 9, 10, 11, 12, 13, 14, 15, 16, 17, 18, 19, 20, 21, 22, 23, 24, 25, 26, 27, 28, 29, 30, 31, 172, 173, 174, 175, 176, 177, 178, 179], 1.0, 'REPLACE')
_vg = ob_bow.vertex_groups.new(name='Handle')
_vg.add([44, 45, 46, 47, 48, 49, 50, 51, 52, 53, 54, 55, 56, 57, 58, 59, 60, 61, 62, 63, 64, 65, 66, 67, 68, 69, 70, 71, 72, 73, 74, 75, 76, 77, 78, 79], 1.0, 'REPLACE')
_vg = ob_bow.vertex_groups.new(name='Bow.L')
_vg.add([32, 33, 34, 35, 36, 37, 38, 39, 40, 41, 42, 43, 80, 81, 82, 83, 84, 85, 86, 87, 88, 89, 90, 91, 92, 93, 94, 95, 96, 97, 98, 99, 100, 101, 102, 103, 104, 105, 106, 107, 108, 109, 110, 111, 112, 113, 114, 115, 116, 117, 118, 119, 120, 121, 122, 123, 124, 125, 126, 127, 128, 129, 130, 131, 132, 133, 134, 135, 136, 137, 138, 139, 140, 141, 142, 143, 144, 145, 146, 147, 148, 149, 150, 151, 152, 153, 154, 155, 156, 157, 158, 159, 160, 161, 162, 163, 164, 165, 166, 167, 168, 169, 170, 171, 180, 181, 182, 183, 184, 185, 186, 187, 188, 189, 190, 191, 192, 193, 194, 195, 196, 197, 198, 199, 200, 201, 202, 203, 204, 205, 206, 207, 208, 209, 210, 211, 212, 213, 214, 215, 216, 217, 218, 219, 220, 221, 222, 223, 224, 225, 226, 227, 228, 229, 230, 231, 232, 233, 234, 235, 236, 237, 238, 239, 240, 241, 242, 243, 244, 245, 246, 247, 248, 249, 250, 251], 1.0, 'REPLACE')
_vg = ob_bow.vertex_groups.new(name='Bow.R')
_m = ob_bow.modifiers.new('Mirror', 'MIRROR')
_m = ob_bow.modifiers.new('Armature', 'ARMATURE')
_m.object = ob_armature
_m = ob_bow.modifiers.new('Auto Smooth', 'NODES')
_m.node_group = ng_auto_smooth
_gi = [s.identifier for s in ng_auto_smooth.interface.items_tree if s.item_type == 'SOCKET' and s.in_out == 'INPUT']
_m[_gi[1]] = 1.396  # Angle
ob_armature.parent = ob_bow
ob_armature.matrix_parent_inverse = Matrix(((1.0, 0.0, 0.0, -0.0), (0.0, -4.371e-08, 1.0, 0.0), (0.0, -1.0, -4.371e-08, 0.0), (-0.0, 0.0, -0.0, 1.0)))
ob_armature.location = (0.0, 0.0, 0.0)
ob_armature.show_in_front = True
ob_armature.lineart.crease_threshold = 0.0

# ---- collection membership
col_collection.objects.link(ob_bow)
col_collection.objects.link(ob_armature)

# ---- scene / render settings (as saved in the file)
scene.frame_start = 1; scene.frame_end = 1; scene.frame_set(0)
scene.render.engine = 'BLENDER_EEVEE_NEXT'
scene.render.fps = 30
scene.cycles.use_denoising = False
scene.cycles.samples = 128
scene.cycles.sampling_pattern = 'TABULATED_SOBOL'
scene.cycles.use_adaptive_sampling = False
scene.cycles.use_light_tree = False
scene.view_settings.view_transform = 'Filmic'
bpy.context.view_layer.update()

# ---- added for rendering (the .blend has no active camera and no usable light): camera, sun
cam_auto = bpy.data.cameras.new('AutoCamera')
cam_auto.lens = 50.0
cam_auto.sensor_width = 36.0
cam_auto.clip_end = 1000.0
ob_auto_camera = bpy.data.objects.new('AutoCamera', cam_auto)
scene.collection.objects.link(ob_auto_camera)
ob_auto_camera.location = (0.865236, -1.00973, 0.692189)
ob_auto_camera.rotation_euler = (1.09748, -7.21219e-08, 0.694738)
scene.camera = ob_auto_camera
light_auto_sun = bpy.data.lights.new('AutoSun', 'SUN')
light_auto_sun.energy = 3.0
light_auto_sun.angle = 0.0523599
ob_auto_sun = bpy.data.objects.new('AutoSun', light_auto_sun)
scene.collection.objects.link(ob_auto_sun)
ob_auto_sun.rotation_euler = (0.872665, 0.174533, 0.523599)
bpy.context.view_layer.update()
